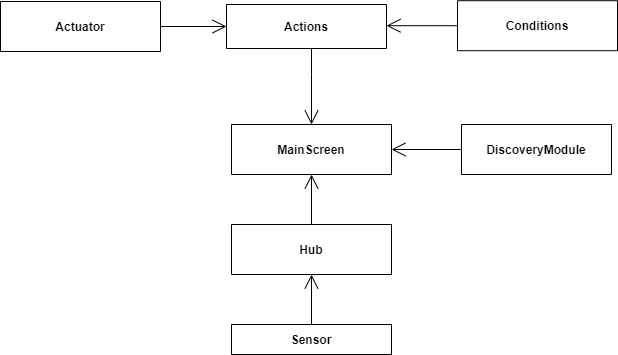

The diagram above was exported from draw.io. Its source (the exported page's mxGraphModel, read from the mxfile embedded in the PNG):
<mxGraphModel dx="1422" dy="1894" grid="1" gridSize="10" guides="1" tooltips="1" connect="1" arrows="1" fold="1" page="1" pageScale="1" pageWidth="850" pageHeight="1100" math="0" shadow="0">
  <root>
    <mxCell id="0_8LEk09QetLSg3FRREx-0" />
    <mxCell id="0_8LEk09QetLSg3FRREx-1" parent="0_8LEk09QetLSg3FRREx-0" />
    <mxCell id="h3B8l3JFsKqaQfKIawZl-3" style="edgeStyle=orthogonalEdgeStyle;rounded=0;orthogonalLoop=1;jettySize=auto;html=1;entryX=1;entryY=0.5;entryDx=0;entryDy=0;startSize=6;endArrow=open;endFill=0;endSize=12;" edge="1" parent="0_8LEk09QetLSg3FRREx-1" source="0_8LEk09QetLSg3FRREx-4" target="0_8LEk09QetLSg3FRREx-6">
      <mxGeometry relative="1" as="geometry" />
    </mxCell>
    <mxCell id="0_8LEk09QetLSg3FRREx-4" value="DiscoveryModule" style="swimlane;fontStyle=1;align=center;verticalAlign=middle;childLayout=stackLayout;horizontal=1;startSize=50;horizontalStack=0;resizeParent=1;resizeParentMax=0;resizeLast=0;collapsible=1;marginBottom=0;" vertex="1" parent="0_8LEk09QetLSg3FRREx-1">
      <mxGeometry x="500" y="70" width="150" height="50" as="geometry" />
    </mxCell>
    <mxCell id="0_8LEk09QetLSg3FRREx-6" value="MainScreen" style="swimlane;fontStyle=1;align=center;verticalAlign=middle;childLayout=stackLayout;horizontal=1;startSize=50;horizontalStack=0;resizeParent=1;resizeParentMax=0;resizeLast=0;collapsible=1;marginBottom=0;" vertex="1" parent="0_8LEk09QetLSg3FRREx-1">
      <mxGeometry x="270" y="70" width="160" height="50" as="geometry" />
    </mxCell>
    <mxCell id="0_8LEk09QetLSg3FRREx-8" style="edgeStyle=orthogonalEdgeStyle;rounded=0;orthogonalLoop=1;jettySize=auto;html=1;entryX=0.5;entryY=0;entryDx=0;entryDy=0;startSize=6;endArrow=open;endFill=0;endSize=12;" edge="1" parent="0_8LEk09QetLSg3FRREx-1" source="0_8LEk09QetLSg3FRREx-9" target="0_8LEk09QetLSg3FRREx-6">
      <mxGeometry relative="1" as="geometry">
        <Array as="points">
          <mxPoint x="350" y="20" />
          <mxPoint x="350" y="20" />
        </Array>
      </mxGeometry>
    </mxCell>
    <mxCell id="0_8LEk09QetLSg3FRREx-9" value="Actions" style="swimlane;fontStyle=1;align=center;verticalAlign=middle;childLayout=stackLayout;horizontal=1;startSize=50;horizontalStack=0;resizeParent=1;resizeParentMax=0;resizeLast=0;collapsible=1;marginBottom=0;" vertex="1" parent="0_8LEk09QetLSg3FRREx-1">
      <mxGeometry x="265" y="-50" width="160" height="44" as="geometry" />
    </mxCell>
    <mxCell id="0_8LEk09QetLSg3FRREx-11" style="edgeStyle=orthogonalEdgeStyle;rounded=0;orthogonalLoop=1;jettySize=auto;html=1;exitX=0;exitY=0.5;exitDx=0;exitDy=0;startSize=6;endArrow=open;endFill=0;endSize=12;" edge="1" parent="0_8LEk09QetLSg3FRREx-1" source="0_8LEk09QetLSg3FRREx-12" target="0_8LEk09QetLSg3FRREx-9">
      <mxGeometry relative="1" as="geometry">
        <mxPoint x="430" y="-29" as="targetPoint" />
        <Array as="points">
          <mxPoint x="490" y="-28" />
          <mxPoint x="490" y="-28" />
        </Array>
      </mxGeometry>
    </mxCell>
    <mxCell id="0_8LEk09QetLSg3FRREx-12" value="Conditions" style="swimlane;fontStyle=1;align=center;verticalAlign=middle;childLayout=stackLayout;horizontal=1;startSize=50;horizontalStack=0;resizeParent=1;resizeParentMax=0;resizeLast=0;collapsible=1;marginBottom=0;" vertex="1" parent="0_8LEk09QetLSg3FRREx-1">
      <mxGeometry x="496" y="-53.8" width="160" height="50" as="geometry" />
    </mxCell>
    <mxCell id="0_8LEk09QetLSg3FRREx-21" style="edgeStyle=orthogonalEdgeStyle;rounded=0;orthogonalLoop=1;jettySize=auto;html=1;exitX=0.354;exitY=0.033;exitDx=0;exitDy=0;startSize=6;endArrow=open;endFill=0;endSize=12;exitPerimeter=0;" edge="1" parent="0_8LEk09QetLSg3FRREx-1" source="0_8LEk09QetLSg3FRREx-14">
      <mxGeometry relative="1" as="geometry">
        <mxPoint x="350" y="120" as="targetPoint" />
        <Array as="points">
          <mxPoint x="350" y="202" />
        </Array>
      </mxGeometry>
    </mxCell>
    <mxCell id="0_8LEk09QetLSg3FRREx-14" value="Hub" style="swimlane;fontStyle=1;align=center;verticalAlign=middle;childLayout=stackLayout;horizontal=1;startSize=50;horizontalStack=0;resizeParent=1;resizeParentMax=0;resizeLast=0;collapsible=1;marginBottom=0;" vertex="1" parent="0_8LEk09QetLSg3FRREx-1">
      <mxGeometry x="270" y="170" width="160" height="50" as="geometry" />
    </mxCell>
    <mxCell id="h3B8l3JFsKqaQfKIawZl-4" style="edgeStyle=orthogonalEdgeStyle;rounded=0;orthogonalLoop=1;jettySize=auto;html=1;exitX=1;exitY=0.5;exitDx=0;exitDy=0;entryX=0;entryY=0.5;entryDx=0;entryDy=0;startSize=6;endArrow=open;endFill=0;endSize=12;" edge="1" parent="0_8LEk09QetLSg3FRREx-1" source="0_8LEk09QetLSg3FRREx-16" target="0_8LEk09QetLSg3FRREx-9">
      <mxGeometry relative="1" as="geometry" />
    </mxCell>
    <mxCell id="0_8LEk09QetLSg3FRREx-16" value="Actuator" style="swimlane;fontStyle=1;align=center;verticalAlign=middle;childLayout=stackLayout;horizontal=1;startSize=50;horizontalStack=0;resizeParent=1;resizeParentMax=0;resizeLast=0;collapsible=1;marginBottom=0;" vertex="1" parent="0_8LEk09QetLSg3FRREx-1">
      <mxGeometry x="39" y="-53" width="160" height="50" as="geometry" />
    </mxCell>
    <mxCell id="0_8LEk09QetLSg3FRREx-20" style="edgeStyle=orthogonalEdgeStyle;rounded=0;orthogonalLoop=1;jettySize=auto;html=1;exitX=0.5;exitY=0;exitDx=0;exitDy=0;entryX=0.5;entryY=1;entryDx=0;entryDy=0;startSize=6;endArrow=open;endFill=0;endSize=12;" edge="1" parent="0_8LEk09QetLSg3FRREx-1" source="0_8LEk09QetLSg3FRREx-18" target="0_8LEk09QetLSg3FRREx-14">
      <mxGeometry relative="1" as="geometry" />
    </mxCell>
    <mxCell id="0_8LEk09QetLSg3FRREx-18" value="Sensor" style="swimlane;fontStyle=1;align=center;verticalAlign=middle;childLayout=stackLayout;horizontal=1;startSize=50;horizontalStack=0;resizeParent=1;resizeParentMax=0;resizeLast=0;collapsible=1;marginBottom=0;" vertex="1" parent="0_8LEk09QetLSg3FRREx-1">
      <mxGeometry x="270" y="270" width="160" height="30" as="geometry" />
    </mxCell>
  </root>
</mxGraphModel>